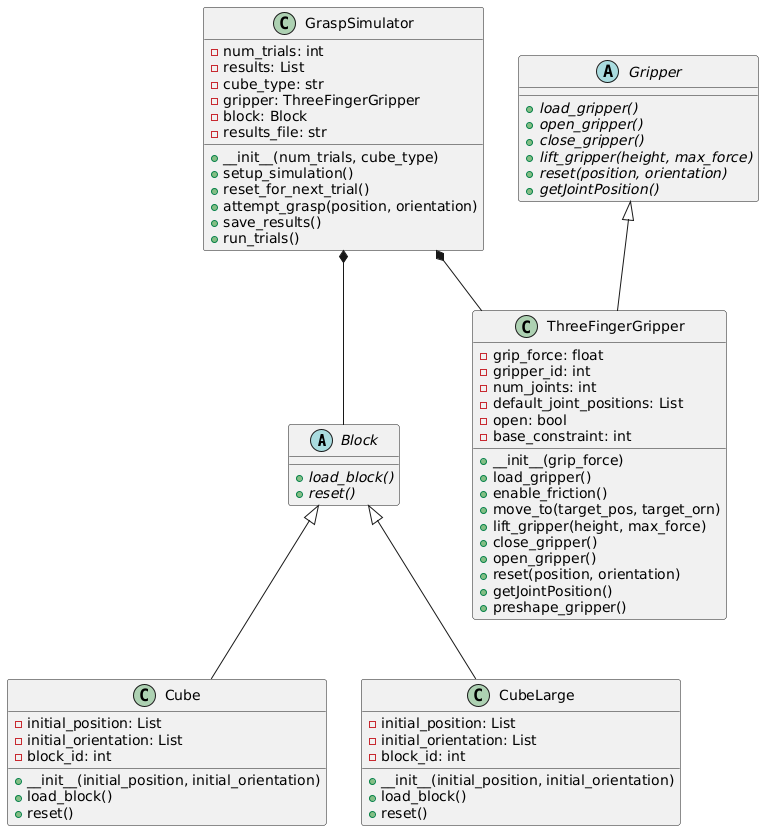

The diagram above was rendered by PlantUML. Its source (embedded in the PNG):
@startuml
abstract class Block {
  + {abstract} load_block()
  + {abstract} reset()
}

class Cube {
  - initial_position: List
  - initial_orientation: List
  - block_id: int
  + __init__(initial_position, initial_orientation)
  + load_block()
  + reset()
}

class CubeLarge {
  - initial_position: List
  - initial_orientation: List
  - block_id: int
  + __init__(initial_position, initial_orientation)
  + load_block()
  + reset()
}

abstract class Gripper {
  + {abstract} load_gripper()
  + {abstract} open_gripper()
  + {abstract} close_gripper()
  + {abstract} lift_gripper(height, max_force)
  + {abstract} reset(position, orientation)
  + {abstract} getJointPosition()
}

class ThreeFingerGripper {
  - grip_force: float
  - gripper_id: int
  - num_joints: int
  - default_joint_positions: List
  - open: bool
  - base_constraint: int
  + __init__(grip_force)
  + load_gripper()
  + enable_friction()
  + move_to(target_pos, target_orn)
  + lift_gripper(height, max_force)
  + close_gripper()
  + open_gripper()
  + reset(position, orientation)
  + getJointPosition()
  + preshape_gripper()
}

class GraspSimulator {
  - num_trials: int
  - results: List
  - cube_type: str
  - gripper: ThreeFingerGripper
  - block: Block
  - results_file: str
  + __init__(num_trials, cube_type)
  + setup_simulation()
  + reset_for_next_trial()
  + attempt_grasp(position, orientation)
  + save_results()
  + run_trials()
}

Block <|-- Cube
Block <|-- CubeLarge
Gripper <|-- ThreeFingerGripper
GraspSimulator *-- ThreeFingerGripper
GraspSimulator *-- Block
@enduml